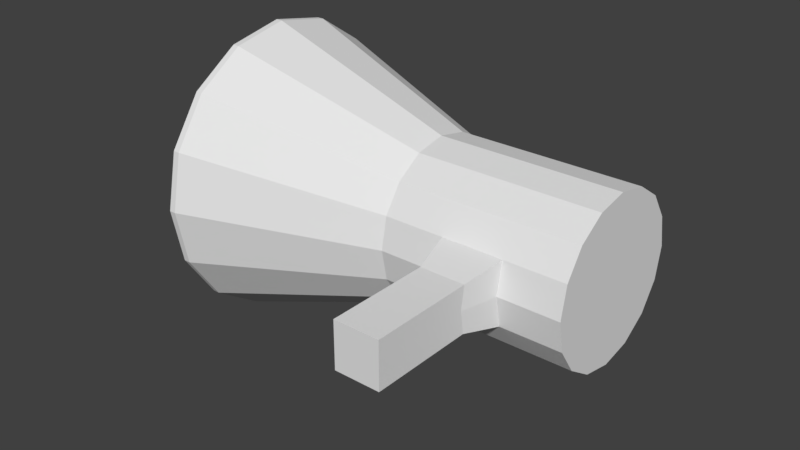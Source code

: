 # Source: Megaphone_BaseMesh_0.1.blend  (saved by Blender 2.78.0; exported with 4.5.12 LTS)
import bpy
from mathutils import Matrix  # noqa: F401  (used for matrix-valued properties, if any)

bpy.ops.wm.read_factory_settings(use_empty=True)
scene = bpy.context.scene
scene.name = 'Scene'

# ---- collections
col_collection_1 = bpy.data.collections.new('Collection 1'); scene.collection.children.link(col_collection_1)

# ---- materials (node trees are filled in below, after node groups)
mat_megaphone_material = bpy.data.materials.new('Megaphone_Material')
mat_megaphone_material.alpha_threshold = 0.0
mat_megaphone_material.use_transparent_shadow = False
mat_megaphone_material.roughness = 0.5

# ---- material node trees

# ---- world
world_world = bpy.data.worlds.new('World'); scene.world = world_world
world_world.color = (0.05088, 0.05088, 0.05088)
world_world.use_sun_shadow = False
world_world.sun_shadow_jitter_overblur = 0.0
world_world.cycles.sampling_method = 'MANUAL'

# ---- meshes
me_cylinder = bpy.data.meshes.new('Cylinder')
me_cylinder.from_pydata([(0.1518, 0.07991, 1.173e-08), (-0.2165, 0.1454, 1.541e-08), (0.1518, 0.07382, 0.03058), (-0.2165, 0.1344, 0.05565), (0.1518, 0.0565, 0.0565), (-0.2165, 0.1028, 0.1028), (0.1518, 0.03058, 0.07382), (-0.2165, 0.05565, 0.1344), (0.1518, -1.804e-08, 0.07991), (-0.2165, 8.855e-09, 0.1454), (0.1518, -0.03058, 0.07382), (-0.2165, -0.05565, 0.1344), (0.1518, -0.0565, 0.0565), (-0.2165, -0.1028, 0.1028), (0.1518, -0.07382, 0.03058), (-0.2165, -0.1344, 0.05565), (0.1518, -0.07991, 1.681e-08), (-0.2165, -0.1454, 2.466e-08), (0.1518, -0.07382, -0.03058), (-0.2165, -0.1344, -0.05565), (0.1518, -0.0565, -0.0565), (-0.2165, -0.1028, -0.1028), (0.1518, -0.03058, -0.07382), (-0.2165, -0.05565, -0.1344), (0.1518, -6.608e-09, -0.07991), (-0.2165, 2.966e-08, -0.1454), (0.1518, 0.03058, -0.07382), (-0.2165, 0.05565, -0.1344), (0.1518, 0.0565, -0.0565), (-0.2165, 0.1028, -0.1028), (0.1518, 0.07382, -0.03058), (-0.2165, 0.1344, -0.05565), (-0.02601, 0.07991, 1.173e-08), (-0.02601, 0.07382, 0.03058), (-0.02601, 0.0565, 0.0565), (-0.02601, 0.03058, 0.07382), (-0.02601, -2.494e-09, 0.07991), (-0.02601, -0.03058, 0.07382), (-0.02601, -0.0565, 0.0565), (-0.02601, -0.07382, 0.03058), (-0.02601, -0.07991, 1.681e-08), (-0.02601, -0.07382, -0.03058), (-0.02601, -0.0565, -0.0565), (-0.02601, -0.03058, -0.07382), (-0.02601, 8.937e-09, -0.07991), (-0.02601, 0.03058, -0.07382), (-0.02601, 0.0565, -0.0565), (-0.02601, 0.07382, -0.03058), (-0.2165, 0.1209, 0.05009), (-0.2165, 0.1309, 1.532e-08), (-0.2165, 0.09255, 0.09255), (-0.2165, 0.05009, 0.1209), (-0.2165, 1.029e-08, 0.1309), (-0.2165, -0.05009, 0.1209), (-0.2165, -0.09255, 0.09255), (-0.2165, -0.1209, 0.05009), (-0.2165, -0.1309, 2.364e-08), (-0.2165, -0.1209, -0.05009), (-0.2165, -0.09255, -0.09255), (-0.2165, -0.05009, -0.1209), (-0.2165, 2.901e-08, -0.1309), (-0.2165, 0.05009, -0.1209), (-0.2165, 0.09255, -0.09255), (-0.2165, 0.1209, -0.05009), (-0.04234, 0.07185, 0.02976), (-0.04234, 0.07777, 1.827e-08), (-0.04234, 0.05499, 0.05499), (-0.04234, 0.02976, 0.07185), (-0.04234, -8.53e-10, 0.07777), (-0.04234, -0.02976, 0.07185), (-0.04234, -0.05499, 0.05499), (-0.04234, -0.07185, 0.02976), (-0.04234, -0.07777, 2.322e-08), (-0.04234, -0.07185, -0.02976), (-0.04234, -0.05499, -0.05499), (-0.04234, -0.02976, -0.07185), (-0.04234, 1.027e-08, -0.07777), (-0.04234, 0.02976, -0.07185), (-0.04234, 0.05499, -0.05499), (-0.04234, 0.07185, -0.02976), (-0.2416, 0.02237, 0.009264), (-0.2416, 0.02421, 1.903e-08), (-0.2416, 0.01712, 0.01712), (-0.2416, 0.009264, 0.02237), (-0.2416, 2.138e-08, 0.02421), (-0.2416, -0.009264, 0.02237), (-0.2416, -0.01712, 0.01712), (-0.2416, -0.02237, 0.009264), (-0.2416, -0.02421, 2.057e-08), (-0.2416, -0.02237, -0.009264), (-0.2416, -0.01712, -0.01712), (-0.2416, -0.009264, -0.02237), (-0.2416, 2.484e-08, -0.02421), (-0.2416, 0.009264, -0.02237), (-0.2416, 0.01712, -0.01712), (-0.2416, 0.02237, -0.009264), (-0.223, 0.1344, 0.05565), (-0.223, 0.1454, 1.541e-08), (-0.223, 0.1028, 0.1028), (-0.223, 0.05565, 0.1344), (-0.223, 9.418e-09, 0.1454), (-0.223, -0.05565, 0.1344), (-0.223, -0.1028, 0.1028), (-0.223, -0.1344, 0.05565), (-0.223, -0.1454, 2.466e-08), (-0.223, -0.1344, -0.05565), (-0.223, -0.1028, -0.1028), (-0.223, -0.05565, -0.1344), (-0.223, 3.022e-08, -0.1454), (-0.223, 0.05565, -0.1344), (-0.223, 0.1028, -0.1028), (-0.223, 0.1344, -0.05565), (-0.223, 0.1209, 0.05009), (-0.223, 0.1309, 1.532e-08), (-0.223, 0.09255, 0.09255), (-0.223, 0.05009, 0.1209), (-0.223, 1.085e-08, 0.1309), (-0.223, -0.05009, 0.1209), (-0.223, -0.09255, 0.09255), (-0.223, -0.1209, 0.05009), (-0.223, -0.1309, 2.364e-08), (-0.223, -0.1209, -0.05009), (-0.223, -0.09255, -0.09255), (-0.223, -0.05009, -0.1209), (-0.223, 2.958e-08, -0.1309), (-0.223, 0.05009, -0.1209), (-0.223, 0.09255, -0.09255), (-0.223, 0.1209, -0.05009), (0.03326, 0.07382, 0.03058), (0.09253, 0.07382, 0.03058), (0.03326, 0.0565, 0.0565), (0.09253, 0.0565, 0.0565), (0.03326, 0.03058, 0.07382), (0.09253, 0.03058, 0.07382), (0.03326, -7.676e-09, 0.07991), (0.09253, -1.286e-08, 0.07991), (0.03326, -0.03058, 0.07382), (0.09253, -0.03058, 0.07382), (0.03326, -0.0565, 0.0565), (0.09253, -0.0565, 0.0565), (0.03326, -0.07382, 0.03058), (0.09253, -0.07382, 0.03058), (0.03326, -0.07991, 1.681e-08), (0.09253, -0.07991, 1.681e-08), (0.03326, -0.07382, -0.03058), (0.09253, -0.07382, -0.03058), (0.03326, -0.0565, -0.0565), (0.09253, -0.0565, -0.0565), (0.03326, -0.03058, -0.07382), (0.09253, -0.03058, -0.07382), (0.03326, 3.756e-09, -0.07991), (0.09253, -1.426e-09, -0.07991), (0.03326, 0.03058, -0.07382), (0.09253, 0.03058, -0.07382), (0.03326, 0.0565, -0.0565), (0.09253, 0.0565, -0.0565), (0.03326, 0.07382, -0.03058), (0.09253, 0.07382, -0.03058), (0.09253, 0.07991, 1.173e-08), (0.03326, 0.07991, 1.173e-08), (0.04136, -0.2119, 0.02222), (0.08443, -0.2119, 0.02222), (0.04136, -0.2119, 5.097e-08), (0.08443, -0.2119, 5.097e-08), (0.04136, -0.2119, -0.02222), (0.08443, -0.2119, -0.02222), (0.08443, -0.1119, -0.02222), (0.08443, -0.1452, -0.02222), (0.08443, -0.1786, -0.02222), (0.04136, -0.1786, -0.02222), (0.04136, -0.1452, -0.02222), (0.04136, -0.1119, -0.02222), (0.08443, -0.1153, 3.083e-08), (0.08443, -0.1475, 3.755e-08), (0.08443, -0.1797, 4.426e-08), (0.04136, -0.1119, 0.02222), (0.04136, -0.1452, 0.02222), (0.04136, -0.1786, 0.02222), (0.08443, -0.1786, 0.02222), (0.08443, -0.1452, 0.02222), (0.08443, -0.1119, 0.02222), (0.04136, -0.1797, 4.426e-08), (0.04136, -0.1475, 3.755e-08), (0.04136, -0.1153, 3.083e-08)], [], [(32, 1, 3, 33), (33, 3, 5, 34), (34, 5, 7, 35), (35, 7, 9, 36), (36, 9, 11, 37), (37, 11, 13, 38), (38, 13, 15, 39), (39, 15, 17, 40), (40, 17, 19, 41), (41, 19, 21, 42), (42, 21, 23, 43), (43, 23, 25, 44), (44, 25, 27, 45), (45, 27, 29, 46), (53, 54, 118, 117), (46, 29, 31, 47), (47, 31, 1, 32), (0, 2, 4, 6, 8, 10, 12, 14, 16, 18, 20, 22, 24, 26, 28, 30), (156, 47, 32, 159), (154, 46, 47, 156), (152, 45, 46, 154), (150, 44, 45, 152), (148, 43, 44, 150), (146, 42, 43, 148), (144, 41, 42, 146), (142, 40, 41, 144), (140, 39, 40, 142), (138, 38, 39, 140), (136, 37, 38, 138), (134, 36, 37, 136), (132, 35, 36, 134), (130, 34, 35, 132), (128, 33, 34, 130), (159, 32, 33, 128), (56, 55, 71, 72), (31, 29, 110, 111), (13, 11, 101, 102), (52, 53, 117, 116), (51, 52, 116, 115), (21, 19, 105, 106), (50, 51, 115, 114), (63, 49, 113, 127), (3, 1, 97, 96), (29, 27, 109, 110), (11, 9, 100, 101), (48, 50, 114, 112), (62, 63, 127, 126), (49, 48, 112, 113), (19, 17, 104, 105), (61, 62, 126, 125), (77, 76, 92, 93), (48, 49, 65, 64), (49, 63, 79, 65), (57, 56, 72, 73), (50, 48, 64, 66), (58, 57, 73, 74), (51, 50, 66, 67), (59, 58, 74, 75), (52, 51, 67, 68), (60, 59, 75, 76), (53, 52, 68, 69), (61, 60, 76, 77), (54, 53, 69, 70), (62, 61, 77, 78), (55, 54, 70, 71), (63, 62, 78, 79), (80, 81, 95, 94, 93, 92, 91, 90, 89, 88, 87, 86, 85, 84, 83, 82), (70, 69, 85, 86), (78, 77, 93, 94), (71, 70, 86, 87), (79, 78, 94, 95), (72, 71, 87, 88), (64, 65, 81, 80), (65, 79, 95, 81), (73, 72, 88, 89), (66, 64, 80, 82), (74, 73, 89, 90), (67, 66, 82, 83), (75, 74, 90, 91), (68, 67, 83, 84), (76, 75, 91, 92), (69, 68, 84, 85), (101, 100, 116, 117), (106, 105, 121, 122), (111, 110, 126, 127), (99, 98, 114, 115), (104, 103, 119, 120), (96, 97, 113, 112), (109, 108, 124, 125), (102, 101, 117, 118), (107, 106, 122, 123), (97, 111, 127, 113), (100, 99, 115, 116), (105, 104, 120, 121), (110, 109, 125, 126), (98, 96, 112, 114), (103, 102, 118, 119), (108, 107, 123, 124), (5, 3, 96, 98), (23, 21, 106, 107), (54, 55, 119, 118), (15, 13, 102, 103), (55, 56, 120, 119), (1, 31, 111, 97), (56, 57, 121, 120), (7, 5, 98, 99), (25, 23, 107, 108), (57, 58, 122, 121), (58, 59, 123, 122), (17, 15, 103, 104), (59, 60, 124, 123), (9, 7, 99, 100), (27, 25, 108, 109), (60, 61, 125, 124), (0, 158, 129, 2), (158, 159, 128, 129), (2, 129, 131, 4), (129, 128, 130, 131), (4, 131, 133, 6), (131, 130, 132, 133), (6, 133, 135, 8), (133, 132, 134, 135), (8, 135, 137, 10), (135, 134, 136, 137), (10, 137, 139, 12), (137, 136, 138, 139), (12, 139, 141, 14), (139, 138, 140, 141), (14, 141, 143, 16), (168, 174, 163, 165), (16, 143, 145, 18), (169, 168, 165, 164), (18, 145, 147, 20), (145, 144, 146, 147), (20, 147, 149, 22), (147, 146, 148, 149), (22, 149, 151, 24), (149, 148, 150, 151), (24, 151, 153, 26), (151, 150, 152, 153), (26, 153, 155, 28), (153, 152, 154, 155), (28, 155, 157, 30), (155, 154, 156, 157), (30, 157, 158, 0), (157, 156, 159, 158), (161, 160, 162, 163), (163, 162, 164, 165), (178, 177, 160, 161), (174, 178, 161, 163), (181, 169, 164, 162), (177, 181, 162, 160), (140, 142, 183, 175), (175, 183, 182, 176), (176, 182, 181, 177), (142, 144, 171, 183), (183, 171, 170, 182), (182, 170, 169, 181), (143, 141, 180, 172), (172, 180, 179, 173), (173, 179, 178, 174), (141, 140, 175, 180), (180, 175, 176, 179), (179, 176, 177, 178), (144, 145, 166, 171), (171, 166, 167, 170), (170, 167, 168, 169), (145, 143, 172, 166), (166, 172, 173, 167), (167, 173, 174, 168)])
_uv = me_cylinder.uv_layers.new(name='UVMap')
_uv.uv.foreach_set('vector', [0.8368, 0.1467, 0.8663, 0.325, 0.7844, 0.3258, 0.8106, 0.1469, 0.8106, 0.1469, 0.7844, 0.3258, 0.7087, 0.3278, 0.7864, 0.1476, 0.6077, 0.485, 0.7087, 0.6658, 0.6406, 0.6641, 0.5859, 0.4844, 0.5859, 0.4844, 0.6406, 0.6641, 0.5603, 0.6634, 0.5603, 0.4842, 0.5603, 0.4842, 0.5603, 0.6634, 0.4799, 0.6641, 0.5346, 0.4844, 0.5346, 0.4844, 0.4799, 0.6641, 0.4118, 0.6658, 0.5128, 0.485, 0.1959, 0.5525, 0.2969, 0.733, 0.2288, 0.7311, 0.1741, 0.5519, 0.1741, 0.5519, 0.2288, 0.7311, 0.1484, 0.7304, 0.1484, 0.5517, 0.1484, 0.5517, 0.1484, 0.7304, 0.06811, 0.7311, 0.1228, 0.5519, 0.1228, 0.5519, 0.06811, 0.7311, 0.0, 0.733, 0.101, 0.5525, 0.6077, 0.1475, 0.7087, 0.3284, 0.6406, 0.3266, 0.5859, 0.1469, 0.5859, 0.1469, 0.6406, 0.3266, 0.5603, 0.3259, 0.5603, 0.1467, 0.5603, 0.1467, 0.5603, 0.3259, 0.4799, 0.3266, 0.5346, 0.1469, 0.5346, 0.1469, 0.4799, 0.3266, 0.4118, 0.3284, 0.5128, 0.1475, 0.7186, 0.8022, 0.7202, 0.8625, 0.7109, 0.8625, 0.7093, 0.8022, 0.3757, 0.7422, 0.4036, 0.8799, 0.3217, 0.8799, 0.3495, 0.7422, 0.861, 0.1469, 0.942, 0.3258, 0.8663, 0.325, 0.8368, 0.1467, 0.2931, 0.8618, 0.2689, 0.8716, 0.2428, 0.8716, 0.2186, 0.8618, 0.2, 0.8436, 0.19, 0.8198, 0.19, 0.794, 0.2, 0.7702, 0.2186, 0.752, 0.2428, 0.7422, 0.2689, 0.7422, 0.2931, 0.752, 0.3116, 0.7702, 0.3217, 0.794, 0.3217, 0.8198, 0.3116, 0.8436, 0.8605, 0.09803, 0.861, 0.1469, 0.8368, 0.1467, 0.8364, 0.0978, 0.8791, 0.09868, 0.8795, 0.1476, 0.861, 0.1469, 0.8605, 0.09803, 0.5346, 0.09802, 0.5346, 0.1469, 0.5128, 0.1475, 0.5128, 0.0986, 0.5603, 0.09782, 0.5603, 0.1467, 0.5346, 0.1469, 0.5346, 0.09802, 0.5859, 0.09802, 0.5859, 0.1469, 0.5603, 0.1467, 0.5603, 0.09782, 0.6077, 0.0986, 0.6077, 0.1475, 0.5859, 0.1469, 0.5859, 0.09802, 0.1228, 0.503, 0.1228, 0.5519, 0.101, 0.5525, 0.101, 0.5036, 0.1484, 0.5028, 0.1484, 0.5517, 0.1228, 0.5519, 0.1228, 0.503, 0.1741, 0.503, 0.1741, 0.5519, 0.1484, 0.5517, 0.1484, 0.5028, 0.1959, 0.5036, 0.1959, 0.5525, 0.1741, 0.5519, 0.1741, 0.503, 0.5346, 0.4355, 0.5346, 0.4844, 0.5128, 0.485, 0.5128, 0.4361, 0.5603, 0.4353, 0.5603, 0.4842, 0.5346, 0.4844, 0.5346, 0.4355, 0.5859, 0.4355, 0.5859, 0.4844, 0.5603, 0.4842, 0.5603, 0.4353, 0.6077, 0.4361, 0.6077, 0.485, 0.5859, 0.4844, 0.5859, 0.4355, 0.8102, 0.09803, 0.8106, 0.1469, 0.7864, 0.1476, 0.786, 0.09868, 0.8364, 0.0978, 0.8368, 0.1467, 0.8106, 0.1469, 0.8102, 0.09803, 0.009285, 0.8604, 0.009944, 0.7935, 0.1894, 0.8594, 0.1892, 0.8826, 0.942, 0.3258, 0.9999, 0.3278, 1.0, 0.3369, 0.9421, 0.3349, 0.4118, 0.6658, 0.4799, 0.6641, 0.4799, 0.6732, 0.4118, 0.675, 0.718, 0.7311, 0.7186, 0.8022, 0.7093, 0.8022, 0.7087, 0.7311, 0.7186, 0.66, 0.718, 0.7311, 0.7087, 0.7311, 0.7093, 0.66, 0.0, 0.733, 0.06811, 0.7311, 0.06811, 0.7402, 0.0, 0.7422, 0.7202, 0.5997, 0.7186, 0.66, 0.7093, 0.66, 0.7109, 0.5997, 0.7186, 0.3972, 0.718, 0.4683, 0.7087, 0.4683, 0.7093, 0.3972, 0.7844, 0.3258, 0.8663, 0.325, 0.8664, 0.3342, 0.7845, 0.3349, 0.4118, 0.3284, 0.4799, 0.3266, 0.4799, 0.3357, 0.4118, 0.3375, 0.4799, 0.6641, 0.5603, 0.6634, 0.5603, 0.6726, 0.4799, 0.6732, 0.7186, 0.5394, 0.7204, 0.5997, 0.7111, 0.5997, 0.7093, 0.5394, 0.7204, 0.3369, 0.7186, 0.3972, 0.7093, 0.3972, 0.7111, 0.3369, 0.718, 0.4683, 0.7186, 0.5394, 0.7093, 0.5394, 0.7087, 0.4683, 0.06811, 0.7311, 0.1484, 0.7304, 0.1484, 0.7396, 0.06811, 0.7402, 0.4217, 0.8775, 0.4233, 0.9378, 0.414, 0.9378, 0.4124, 0.8775, 0.3181, 0.5718, 0.3431, 0.5716, 0.3431, 0.7378, 0.3353, 0.7379, 0.7186, 0.5394, 0.718, 0.4683, 0.8976, 0.4683, 0.8978, 0.4929, 0.718, 0.4683, 0.7186, 0.3972, 0.8978, 0.4438, 0.8976, 0.4683, 0.009944, 0.9329, 0.009285, 0.8604, 0.1892, 0.8826, 0.1894, 0.9076, 0.7204, 0.5997, 0.7186, 0.5394, 0.8978, 0.4929, 0.8984, 0.5138, 0.01182, 0.9999, 0.009944, 0.9329, 0.1894, 0.9076, 0.19, 0.9308, 0.7186, 0.66, 0.7202, 0.5997, 0.898, 0.6857, 0.8974, 0.7065, 0.4217, 0.7353, 0.4233, 0.675, 0.6011, 0.761, 0.6005, 0.7818, 0.718, 0.7311, 0.7186, 0.66, 0.8974, 0.7065, 0.8972, 0.7311, 0.4211, 0.8064, 0.4217, 0.7353, 0.6005, 0.7818, 0.6003, 0.8064, 0.7186, 0.8022, 0.718, 0.7311, 0.8972, 0.7311, 0.8974, 0.7557, 0.4217, 0.8775, 0.4211, 0.8064, 0.6003, 0.8064, 0.6005, 0.831, 0.7202, 0.8625, 0.7186, 0.8022, 0.8974, 0.7557, 0.898, 0.7765, 0.4233, 0.9378, 0.4217, 0.8775, 0.6005, 0.831, 0.6011, 0.8518, 0.009944, 0.7935, 0.01182, 0.7422, 0.19, 0.8417, 0.1894, 0.8594, 0.7186, 0.3972, 0.7204, 0.3369, 0.8984, 0.4229, 0.8978, 0.4438, 0.6907, 0.8572, 0.6907, 0.865, 0.6876, 0.8722, 0.682, 0.8777, 0.6747, 0.8807, 0.6668, 0.8807, 0.6594, 0.8777, 0.6538, 0.8722, 0.6508, 0.865, 0.6508, 0.8572, 0.6538, 0.85, 0.6594, 0.8444, 0.6668, 0.8415, 0.6747, 0.8415, 0.682, 0.8444, 0.6876, 0.85, 0.6011, 0.6757, 0.6223, 0.6752, 0.6395, 0.8413, 0.6329, 0.8415, 0.2969, 0.5724, 0.3181, 0.5718, 0.3353, 0.7379, 0.3287, 0.7381, 0.3681, 0.4052, 0.3893, 0.4058, 0.3575, 0.5716, 0.3509, 0.5714, 0.9705, 0.6, 0.9886, 0.6006, 0.9527, 0.7664, 0.9471, 0.7662, 0.3431, 0.405, 0.3681, 0.4052, 0.3509, 0.5714, 0.3431, 0.5713, 0.9215, 0.6, 0.947, 0.5997, 0.9397, 0.7662, 0.9318, 0.7662, 0.947, 0.5997, 0.9705, 0.6, 0.9471, 0.7662, 0.9397, 0.7662, 0.3181, 0.4052, 0.3431, 0.405, 0.3431, 0.5713, 0.3353, 0.5714, 0.898, 0.6006, 0.9215, 0.6, 0.9318, 0.7662, 0.9245, 0.7664, 0.2969, 0.4058, 0.3181, 0.4052, 0.3353, 0.5714, 0.3287, 0.5716, 0.6722, 0.6752, 0.6934, 0.6757, 0.6616, 0.8415, 0.655, 0.8413, 0.3681, 0.5718, 0.3893, 0.5724, 0.3575, 0.7381, 0.3509, 0.7379, 0.6472, 0.675, 0.6722, 0.6752, 0.655, 0.8413, 0.6472, 0.8412, 0.3431, 0.5716, 0.3681, 0.5718, 0.3509, 0.7379, 0.3431, 0.7378, 0.6223, 0.6752, 0.6472, 0.675, 0.6472, 0.8412, 0.6395, 0.8413, 0.0, 0.2428, 0.0, 0.1622, 0.02059, 0.1662, 0.02059, 0.2387, 0.3225, 0.3742, 0.2469, 0.405, 0.2428, 0.3847, 0.3109, 0.357, 0.3225, 0.03083, 0.3805, 0.08779, 0.363, 0.09926, 0.3109, 0.04799, 0.03135, 0.08779, 0.08927, 0.03083, 0.1009, 0.04799, 0.0488, 0.09926, 0.1649, 0.405, 0.08927, 0.3742, 0.1009, 0.357, 0.169, 0.3847, 0.1649, 0.0, 0.2469, 0.0, 0.2428, 0.02025, 0.169, 0.02025, 0.4118, 0.1622, 0.4118, 0.2428, 0.3912, 0.2387, 0.3912, 0.1662, 0.03135, 0.3172, 0.0, 0.2428, 0.02059, 0.2387, 0.0488, 0.3057, 0.3805, 0.3172, 0.3225, 0.3742, 0.3109, 0.357, 0.363, 0.3057, 0.2469, 0.0, 0.3225, 0.03083, 0.3109, 0.04799, 0.2428, 0.02025, 0.0, 0.1622, 0.03135, 0.08779, 0.0488, 0.09926, 0.02059, 0.1662, 0.2469, 0.405, 0.1649, 0.405, 0.169, 0.3847, 0.2428, 0.3847, 0.3805, 0.08779, 0.4118, 0.1622, 0.3912, 0.1662, 0.363, 0.09926, 0.08927, 0.03083, 0.1649, 0.0, 0.169, 0.02025, 0.1009, 0.04799, 0.08927, 0.3742, 0.03135, 0.3172, 0.0488, 0.3057, 0.1009, 0.357, 0.4118, 0.2428, 0.3805, 0.3172, 0.363, 0.3057, 0.3912, 0.2387, 0.7087, 0.3278, 0.7844, 0.3258, 0.7845, 0.3349, 0.7088, 0.3369, 0.6406, 0.3266, 0.7087, 0.3284, 0.7087, 0.3375, 0.6406, 0.3357, 0.01182, 0.7422, 0.009944, 0.7935, 0.0006592, 0.7935, 0.002537, 0.7423, 0.2288, 0.7311, 0.2969, 0.733, 0.2969, 0.7422, 0.2288, 0.7402, 0.009944, 0.7935, 0.009285, 0.8604, 0.0, 0.8605, 0.0006592, 0.7935, 0.8663, 0.325, 0.942, 0.3258, 0.9421, 0.3349, 0.8664, 0.3342, 0.009285, 0.8604, 0.009944, 0.9329, 0.0006592, 0.933, 0.0, 0.8605, 0.6406, 0.6641, 0.7087, 0.6658, 0.7087, 0.675, 0.6406, 0.6732, 0.5603, 0.3259, 0.6406, 0.3266, 0.6406, 0.3357, 0.5603, 0.3351, 0.009944, 0.9329, 0.01182, 0.9999, 0.002536, 1.0, 0.0006592, 0.933, 0.4233, 0.675, 0.4217, 0.7353, 0.4124, 0.7353, 0.414, 0.675, 0.1484, 0.7304, 0.2288, 0.7311, 0.2288, 0.7402, 0.1484, 0.7396, 0.4217, 0.7353, 0.4211, 0.8064, 0.4118, 0.8064, 0.4124, 0.7353, 0.5603, 0.6634, 0.6406, 0.6641, 0.6406, 0.6732, 0.5603, 0.6726, 0.4799, 0.3266, 0.5603, 0.3259, 0.5603, 0.3351, 0.4799, 0.3357, 0.4211, 0.8064, 0.4217, 0.8775, 0.4124, 0.8775, 0.4118, 0.8064, 0.8355, 0.0, 0.8359, 0.0489, 0.8097, 0.04913, 0.8093, 0.0002302, 0.8359, 0.0489, 0.8364, 0.0978, 0.8102, 0.09803, 0.8097, 0.04913, 0.8093, 0.0002302, 0.8097, 0.04913, 0.7855, 0.04978, 0.7851, 0.0008859, 0.8097, 0.04913, 0.8102, 0.09803, 0.786, 0.09868, 0.7855, 0.04978, 0.6077, 0.3383, 0.6077, 0.3872, 0.5859, 0.3866, 0.5859, 0.3377, 0.6077, 0.3872, 0.6077, 0.4361, 0.5859, 0.4355, 0.5859, 0.3866, 0.5859, 0.3377, 0.5859, 0.3866, 0.5603, 0.3864, 0.5603, 0.3375, 0.5859, 0.3866, 0.5859, 0.4355, 0.5603, 0.4353, 0.5603, 0.3864, 0.5603, 0.3375, 0.5603, 0.3864, 0.5346, 0.3866, 0.5346, 0.3377, 0.5603, 0.3864, 0.5603, 0.4353, 0.5346, 0.4355, 0.5346, 0.3866, 0.5346, 0.3377, 0.5346, 0.3866, 0.5128, 0.3872, 0.5128, 0.3383, 0.5346, 0.3866, 0.5346, 0.4355, 0.5128, 0.4361, 0.5128, 0.3872, 0.1959, 0.4058, 0.1959, 0.4547, 0.1741, 0.4541, 0.1741, 0.4052, 0.1959, 0.4547, 0.1959, 0.5036, 0.1741, 0.503, 0.1741, 0.4541, 0.1741, 0.4052, 0.1741, 0.4541, 0.1484, 0.4539, 0.1484, 0.405, 0.8984, 0.4505, 0.9241, 0.4518, 0.9241, 0.4884, 0.8984, 0.4884, 0.1484, 0.405, 0.1484, 0.4539, 0.1228, 0.4541, 0.1228, 0.4052, 0.9493, 0.88, 0.9991, 0.88, 0.9991, 0.9179, 0.9493, 0.9179, 0.1228, 0.4052, 0.1228, 0.4541, 0.101, 0.4547, 0.101, 0.4058, 0.1228, 0.4541, 0.1228, 0.503, 0.101, 0.5036, 0.101, 0.4547, 0.6077, 0.0007749, 0.6077, 0.04969, 0.5859, 0.04911, 0.5859, 0.0002014, 0.6077, 0.04969, 0.6077, 0.0986, 0.5859, 0.09802, 0.5859, 0.04911, 0.5859, 0.0002014, 0.5859, 0.04911, 0.5603, 0.04891, 0.5603, 0.0, 0.5859, 0.04911, 0.5859, 0.09802, 0.5603, 0.09782, 0.5603, 0.04891, 0.5603, 0.0, 0.5603, 0.04891, 0.5346, 0.04911, 0.5346, 0.0002014, 0.5603, 0.04891, 0.5603, 0.09782, 0.5346, 0.09802, 0.5346, 0.04911, 0.5346, 0.0002014, 0.5346, 0.04911, 0.5128, 0.04969, 0.5128, 0.0007749, 0.5346, 0.04911, 0.5346, 0.09802, 0.5128, 0.0986, 0.5128, 0.04969, 0.8782, 0.0008859, 0.8786, 0.04978, 0.8601, 0.04913, 0.8597, 0.0002302, 0.8786, 0.04978, 0.8791, 0.09868, 0.8605, 0.09803, 0.8601, 0.04913, 0.8597, 0.0002302, 0.8601, 0.04913, 0.8359, 0.0489, 0.8355, 0.0, 0.8601, 0.04913, 0.8605, 0.09803, 0.8364, 0.0978, 0.8359, 0.0489, 0.6011, 0.8415, 0.6508, 0.8415, 0.6508, 0.8667, 0.6011, 0.8667, 0.6011, 0.8667, 0.6508, 0.8667, 0.6508, 0.892, 0.6011, 0.892, 0.9498, 0.4505, 0.9995, 0.4505, 0.9995, 0.4884, 0.9498, 0.4884, 0.9241, 0.4518, 0.9498, 0.4505, 0.9498, 0.4884, 0.9241, 0.4884, 0.9236, 0.803, 0.898, 0.8043, 0.898, 0.7664, 0.9236, 0.7664, 0.9493, 0.8043, 0.9236, 0.803, 0.9236, 0.7664, 0.9493, 0.7664, 0.9493, 0.9179, 0.9236, 0.9128, 0.9236, 0.8762, 0.9493, 0.88, 0.9493, 0.88, 0.9236, 0.8762, 0.9236, 0.8396, 0.9493, 0.8422, 0.9493, 0.8422, 0.9236, 0.8396, 0.9236, 0.803, 0.9493, 0.8043, 0.9236, 0.9128, 0.898, 0.9179, 0.898, 0.88, 0.9236, 0.8762, 0.9236, 0.8762, 0.898, 0.88, 0.898, 0.8422, 0.9236, 0.8396, 0.9236, 0.8396, 0.898, 0.8422, 0.898, 0.8043, 0.9236, 0.803, 0.9241, 0.342, 0.9498, 0.3369, 0.9498, 0.3748, 0.9241, 0.3786, 0.9241, 0.3786, 0.9498, 0.3748, 0.9498, 0.4127, 0.9241, 0.4152, 0.9241, 0.4152, 0.9498, 0.4127, 0.9498, 0.4505, 0.9241, 0.4518, 0.9498, 0.3369, 0.9995, 0.3369, 0.9995, 0.3748, 0.9498, 0.3748, 0.9498, 0.3748, 0.9995, 0.3748, 0.9995, 0.4127, 0.9498, 0.4127, 0.9498, 0.4127, 0.9995, 0.4127, 0.9995, 0.4505, 0.9498, 0.4505, 0.9493, 0.7664, 0.9991, 0.7664, 0.9991, 0.8043, 0.9493, 0.8043, 0.9493, 0.8043, 0.9991, 0.8043, 0.9991, 0.8422, 0.9493, 0.8422, 0.9493, 0.8422, 0.9991, 0.8422, 0.9991, 0.88, 0.9493, 0.88, 0.8984, 0.3369, 0.9241, 0.342, 0.9241, 0.3786, 0.8984, 0.3748, 0.8984, 0.3748, 0.9241, 0.3786, 0.9241, 0.4152, 0.8984, 0.4127, 0.8984, 0.4127, 0.9241, 0.4152, 0.9241, 0.4518, 0.8984, 0.4505])
me_cylinder.materials.append(mat_megaphone_material)
me_cylinder.use_remesh_preserve_volume = False
me_cylinder.use_remesh_preserve_attributes = False
me_cylinder.use_mirror_vertex_groups = False
me_cylinder.update()

# ---- objects
ob_megaphone = bpy.data.objects.new('Megaphone', me_cylinder)

# ---- transforms, parenting, visibility, modifiers, constraints
ob_megaphone.location = (0.0, 0.0, 0.0)
ob_megaphone.lineart.crease_threshold = 0.0

# ---- collection membership
col_collection_1.objects.link(ob_megaphone)

# ---- scene / render settings (as saved in the file)
scene.frame_start = 1; scene.frame_end = 250; scene.frame_set(1)
scene.render.engine = 'BLENDER_EEVEE_NEXT'
scene.render.resolution_percentage = 50
scene.render.dither_intensity = 0.0
scene.cycles.use_denoising = False
scene.cycles.samples = 128
scene.cycles.sampling_pattern = 'TABULATED_SOBOL'
scene.cycles.light_sampling_threshold = 0.0
scene.cycles.use_adaptive_sampling = False
scene.cycles.use_light_tree = False
scene.cycles.blur_glossy = 0.0
scene.cycles.sample_clamp_indirect = 0.0
scene.view_settings.view_transform = 'Standard'
bpy.context.view_layer.update()

# ---- added for rendering (the .blend has no active camera and no usable light): camera, sun
cam_auto = bpy.data.cameras.new('AutoCamera')
cam_auto.lens = 50.0
cam_auto.sensor_width = 36.0
cam_auto.clip_end = 1000.0
ob_auto_camera = bpy.data.objects.new('AutoCamera', cam_auto)
scene.collection.objects.link(ob_auto_camera)
ob_auto_camera.location = (0.515624, -0.705866, 0.448434)
ob_auto_camera.rotation_euler = (1.09748, -7.21219e-08, 0.694738)
scene.camera = ob_auto_camera
light_auto_sun = bpy.data.lights.new('AutoSun', 'SUN')
light_auto_sun.energy = 3.0
light_auto_sun.angle = 0.0523599
ob_auto_sun = bpy.data.objects.new('AutoSun', light_auto_sun)
scene.collection.objects.link(ob_auto_sun)
ob_auto_sun.rotation_euler = (0.872665, 0.174533, 0.523599)
bpy.context.view_layer.update()
